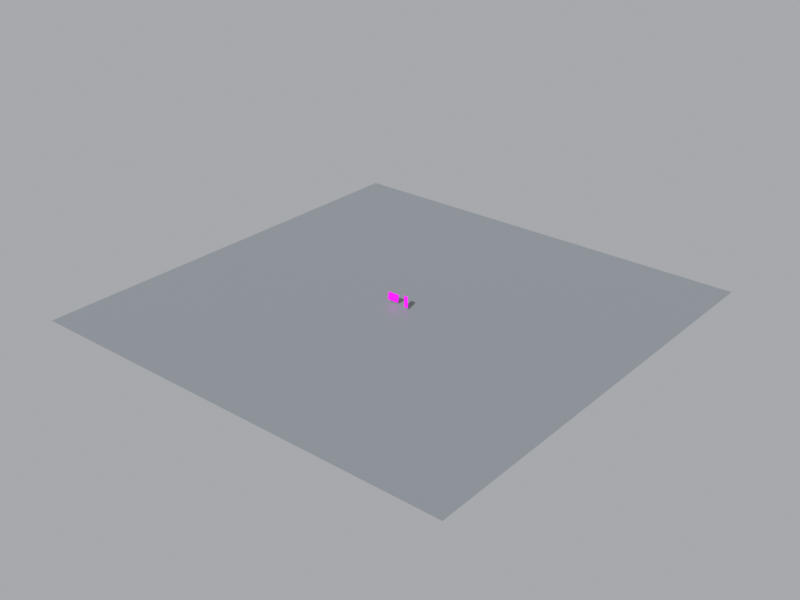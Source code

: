 # Source: scene.blend  (saved by Blender 5.2.45; exported with 4.5.12 LTS)
import bpy
from mathutils import Matrix  # noqa: F401  (used for matrix-valued properties, if any)

bpy.ops.wm.read_factory_settings(use_empty=True)
scene = bpy.context.scene
scene.name = 'Scene'

# ---- collections
col_collection = bpy.data.collections.new('Collection'); scene.collection.children.link(col_collection)

# ---- images (referenced by path relative to the original .blend; pixels are not part of the script)
import os
ASSET_DIR = os.environ.get("B2B_ASSET_DIR", "")  # directory of the original .blend (textures are referenced by path, not embedded)
HERE = os.path.dirname(os.path.abspath(__file__))  # packed textures are extracted next to this script under _unpacked/

def load_image(name, relpath, width, height, colorspace="sRGB"):
    """Load a texture the original file referenced (path relative to the .blend, or extracted next to this script)."""
    p = next((c for c in (os.path.join(HERE, relpath), os.path.join(ASSET_DIR, relpath)) if relpath and os.path.exists(c)), "")
    if p:
        img = bpy.data.images.load(p, check_existing=True)
        img.name = name
    else:  # same state as the original file: an image datablock whose file is absent (Cycles renders it pink)
        img = bpy.data.images.new(name, width, height)
        img.source = "FILE"
        img.filepath = "//" + (relpath or name)
    img.colorspace_settings.name = colorspace
    return img
img_choco_pie_png = load_image('choco_pie.png', 'choco_pie.png', 1024, 1024, 'sRGB')
img_kelloggs_png = load_image('kelloggs.png', 'kelloggs.png', 1024, 1024, 'sRGB')

# ---- materials (node trees are filled in below, after node groups)
mat_chocopieplane_material_002 = bpy.data.materials.new('ChocoPiePlane_Material.002')
mat_kelloggsplane_material_002 = bpy.data.materials.new('KelloggsPlane_Material.002')
mat_tablemat_002 = bpy.data.materials.new('TableMat.002')

# ---- material node trees
mat_chocopieplane_material_002.use_nodes = True; mat_chocopieplane_material_002.node_tree.nodes.clear()
_N = mat_chocopieplane_material_002.node_tree.nodes; _L = mat_chocopieplane_material_002.node_tree.links
n0 = _N.new('ShaderNodeTexImage'); n0.name = 'Image Texture'; n0.location = (0, 0)
n0.image = img_choco_pie_png
n0.interpolation = 'Smart'
n1 = _N.new('ShaderNodeBsdfPrincipled'); n1.name = 'Principled BSDF'; n1.location = (0, 0)
n1.inputs[2].default_value = 0.35
n1.inputs[10].default_value = 0.005
n2 = _N.new('ShaderNodeOutputMaterial'); n2.name = 'Material Output'; n2.location = (0, 0)
_L.new(n0.outputs[0], n1.inputs[0])
_L.new(n1.outputs[0], n2.inputs[0])
n2.is_active_output = True
mat_kelloggsplane_material_002.use_nodes = True; mat_kelloggsplane_material_002.node_tree.nodes.clear()
_N = mat_kelloggsplane_material_002.node_tree.nodes; _L = mat_kelloggsplane_material_002.node_tree.links
n0 = _N.new('ShaderNodeTexImage'); n0.name = 'Image Texture'; n0.location = (0, 0)
n0.image = img_kelloggs_png
n0.interpolation = 'Smart'
n1 = _N.new('ShaderNodeBsdfPrincipled'); n1.name = 'Principled BSDF'; n1.location = (0, 0)
n1.inputs[2].default_value = 0.35
n1.inputs[10].default_value = 0.005
n2 = _N.new('ShaderNodeOutputMaterial'); n2.name = 'Material Output'; n2.location = (0, 0)
_L.new(n0.outputs[0], n1.inputs[0])
_L.new(n1.outputs[0], n2.inputs[0])
n2.is_active_output = True
mat_tablemat_002.use_nodes = True; mat_tablemat_002.node_tree.nodes.clear()
_N = mat_tablemat_002.node_tree.nodes; _L = mat_tablemat_002.node_tree.links
n0 = _N.new('ShaderNodeBsdfPrincipled'); n0.name = 'Principled BSDF'; n0.location = (-200, 100)
n0.inputs[0].default_value = (0.22, 0.24, 0.26, 1.0)
n0.inputs[2].default_value = 0.4
n0.inputs[10].default_value = 0.005
n1 = _N.new('ShaderNodeOutputMaterial'); n1.name = 'Material Output'; n1.location = (200, 100)
_L.new(n0.outputs[0], n1.inputs[0])
n1.is_active_output = True

# ---- world
world_world_018 = bpy.data.worlds.new('World_018'); scene.world = world_world_018
world_world_018.use_nodes = True; world_world_018.node_tree.nodes.clear()
_N = world_world_018.node_tree.nodes; _L = world_world_018.node_tree.links
n0 = _N.new('ShaderNodeBackground'); n0.name = 'Background'; n0.location = (-200, 100)
n0.inputs[0].default_value = (0.7, 0.72, 0.75, 1.0)
n0.inputs[1].default_value = 0.55
n1 = _N.new('ShaderNodeOutputWorld'); n1.name = 'World Output'; n1.location = (200, 100)
_L.new(n0.outputs[0], n1.inputs[0])
n1.is_active_output = True

# ---- cameras
cam_cam0_002 = bpy.data.cameras.new('Cam0.002')
cam_cam0_002.sensor_fit = 'HORIZONTAL'
cam_cam0_002.clip_start = 0.05
cam_cam0_002.clip_end = 50.0
cam_cam0_002.lens = 26.72
cam_cam1_002 = bpy.data.cameras.new('Cam1.002')
cam_cam1_002.sensor_fit = 'HORIZONTAL'
cam_cam1_002.clip_start = 0.05
cam_cam1_002.clip_end = 50.0
cam_cam1_002.lens = 26.72

# ---- lights
light_mainlight_002 = bpy.data.lights.new('MainLight.002', 'SUN')
light_mainlight_002.energy = 3.8

# ---- meshes
me_chocopieplane_mesh_002 = bpy.data.meshes.new('ChocoPiePlane_Mesh.002')
me_chocopieplane_mesh_002.from_pydata([(-0.12, 0.0, -0.1029), (0.12, 0.0, -0.1029), (0.12, 0.0, 0.1029), (-0.12, 0.0, 0.1029)], [], [(0, 1, 2, 3)])
_uv = me_chocopieplane_mesh_002.uv_layers.new(name='UVMap')
_uv.uv.foreach_set('vector', [0.0, 0.0, 1.0, 0.0, 1.0, 1.0, 0.0, 1.0])
me_chocopieplane_mesh_002.materials.append(mat_chocopieplane_material_002)
me_chocopieplane_mesh_002.update()
me_kelloggsplane_mesh_002 = bpy.data.meshes.new('KelloggsPlane_Mesh.002')
me_kelloggsplane_mesh_002.from_pydata([(-0.07, 0.0, -0.1229), (0.07, 0.0, -0.1229), (0.07, 0.0, 0.1229), (-0.07, 0.0, 0.1229)], [], [(0, 1, 2, 3)])
_uv = me_kelloggsplane_mesh_002.uv_layers.new(name='UVMap')
_uv.uv.foreach_set('vector', [0.0, 0.0, 1.0, 0.0, 1.0, 1.0, 0.0, 1.0])
me_kelloggsplane_mesh_002.materials.append(mat_kelloggsplane_material_002)
me_kelloggsplane_mesh_002.update()
me_plane_002 = bpy.data.meshes.new('Plane.002')
me_plane_002.from_pydata([(-5.0, -5.0, 0.0), (5.0, -5.0, 0.0), (-5.0, 5.0, 0.0), (5.0, 5.0, 0.0)], [], [(0, 1, 3, 2)])
_uv = me_plane_002.uv_layers.new(name='UVMap')
_uv.uv.foreach_set('vector', [0.0, 0.0, 1.0, 0.0, 1.0, 1.0, 0.0, 1.0])
me_plane_002.materials.append(mat_tablemat_002)
me_plane_002.update()

# ---- objects
ob_mainlight = bpy.data.objects.new('MainLight', light_mainlight_002)
ob_chocopieplane = bpy.data.objects.new('ChocoPiePlane', me_chocopieplane_mesh_002)
ob_kelloggsplane = bpy.data.objects.new('KelloggsPlane', me_kelloggsplane_mesh_002)
ob_cam0 = bpy.data.objects.new('Cam0', cam_cam0_002)
ob_cam1 = bpy.data.objects.new('Cam1', cam_cam1_002)
ob_tablefloor = bpy.data.objects.new('TableFloor', me_plane_002)
ob_scenecenteranchor = bpy.data.objects.new('SceneCenterAnchor', None)

# ---- transforms, parenting, visibility, modifiers, constraints
ob_mainlight.location = (0.5, -2.0, 3.0)
ob_mainlight.rotation_euler = (0.8727, 0.0, 0.1745)
ob_chocopieplane.location = (-0.18, 0.0, 0.0)
ob_chocopieplane.rotation_euler = (0.1047, 0.1745, 0.2618)
ob_kelloggsplane.location = (0.16, 0.0, 0.0)
ob_kelloggsplane.rotation_euler = (-0.1047, -0.1745, -0.2618)
ob_cam0.location = (-0.15, -0.78, 0.05)
ob_cam0.rotation_euler = (0.0, -0.0, 0.6109)
_c = ob_cam0.constraints.new('TRACK_TO'); _c.name = 'Track To'
_c.target = ob_scenecenteranchor
ob_cam1.location = (0.15, -0.78, 0.05)
ob_cam1.rotation_euler = (0.0, 0.0, -0.5236)
_c = ob_cam1.constraints.new('TRACK_TO'); _c.name = 'Track To'
_c.target = ob_scenecenteranchor
ob_tablefloor.location = (0.0, 0.0, -0.15)
ob_scenecenteranchor.location = (0.0, 0.0, 0.0)

# ---- collection membership
scene.collection.objects.link(ob_mainlight)
scene.collection.objects.link(ob_chocopieplane)
scene.collection.objects.link(ob_kelloggsplane)
scene.collection.objects.link(ob_cam0)
scene.collection.objects.link(ob_cam1)
col_collection.objects.link(ob_tablefloor)
col_collection.objects.link(ob_scenecenteranchor)

# ---- scene / render settings (as saved in the file)
scene.frame_start = 1; scene.frame_end = 250; scene.frame_set(1)
scene.render.engine = 'BLENDER_EEVEE_NEXT'
scene.render.image_settings.color_mode = 'RGB'
scene.render.resolution_x = 1280
scene.render.resolution_y = 960
scene.render.bake_bias = 0.0
scene.render.bake_samples = 0
scene.render.compositor_device = 'GPU'
scene.eevee.use_volume_custom_range = False
scene.eevee.fast_gi_thickness_near = 0.1
scene.eevee.fast_gi_thickness_far = 0.0
scene.eevee.ray_tracing_options.screen_trace_thickness = 0.1
scene.view_settings.view_transform = 'Standard'
bpy.context.view_layer.update()

# ---- added for rendering (the .blend has no active camera): camera
cam_auto = bpy.data.cameras.new('AutoCamera')
cam_auto.lens = 50.0
cam_auto.sensor_width = 36.0
cam_auto.clip_end = 1000.0
ob_auto_camera = bpy.data.objects.new('AutoCamera', cam_auto)
scene.collection.objects.link(ob_auto_camera)
ob_auto_camera.location = (13.0873, -15.7047, 10.4611)
ob_auto_camera.rotation_euler = (1.09748, -7.21219e-08, 0.694738)
scene.camera = ob_auto_camera
bpy.context.view_layer.update()
